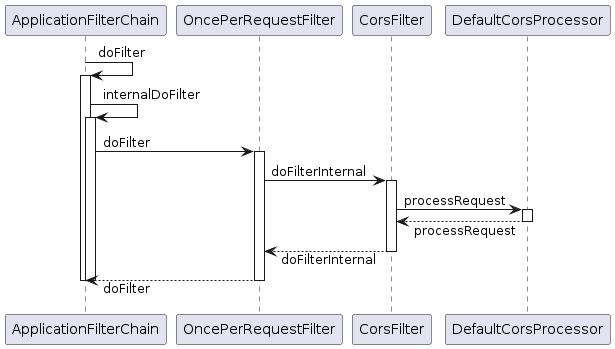

The diagram above was rendered by PlantUML. Its source (embedded in the PNG):
@startuml
skinparam responseMessageBelowArrow true
ApplicationFilterChain -> ApplicationFilterChain: doFilter
activate ApplicationFilterChain
ApplicationFilterChain -> ApplicationFilterChain: internalDoFilter
activate ApplicationFilterChain
ApplicationFilterChain -> OncePerRequestFilter: doFilter
activate OncePerRequestFilter
OncePerRequestFilter -> CorsFilter: doFilterInternal
activate CorsFilter
CorsFilter -> DefaultCorsProcessor: processRequest
activate DefaultCorsProcessor
DefaultCorsProcessor --> CorsFilter: processRequest
deactivate DefaultCorsProcessor
CorsFilter --> OncePerRequestFilter: doFilterInternal
deactivate CorsFilter
OncePerRequestFilter --> ApplicationFilterChain: doFilter
deactivate OncePerRequestFilter
deactivate ApplicationFilterChain
deactivate ApplicationFilterChain
@enduml